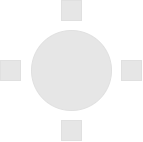

The diagram above was exported from draw.io. Its source (the exported page's mxGraphModel, read from the mxfile embedded in the PNG):
<mxGraphModel dx="500" dy="554" grid="1" gridSize="10" guides="1" tooltips="1" connect="1" arrows="1" fold="1" page="1" pageScale="1" pageWidth="850" pageHeight="1100" math="0" shadow="0">
  <root>
    <mxCell id="0" />
    <mxCell id="1" parent="0" />
    <mxCell id="2" value="" style="ellipse;whiteSpace=wrap;html=1;aspect=fixed;strokeColor=#E0E0E0;fillColor=#E6E6E6;" vertex="1" parent="1">
      <mxGeometry x="495" y="530" width="80" height="80" as="geometry" />
    </mxCell>
    <mxCell id="3" value="" style="whiteSpace=wrap;html=1;aspect=fixed;strokeColor=#E0E0E0;fillColor=#E6E6E6;" vertex="1" parent="1">
      <mxGeometry x="464" y="560" width="20" height="20" as="geometry" />
    </mxCell>
    <mxCell id="4" value="" style="whiteSpace=wrap;html=1;aspect=fixed;strokeColor=#E0E0E0;fillColor=#E6E6E6;" vertex="1" parent="1">
      <mxGeometry x="525" y="500" width="20" height="20" as="geometry" />
    </mxCell>
    <mxCell id="5" value="" style="whiteSpace=wrap;html=1;aspect=fixed;strokeColor=#E0E0E0;fillColor=#E6E6E6;" vertex="1" parent="1">
      <mxGeometry x="525" y="620" width="20" height="20" as="geometry" />
    </mxCell>
    <mxCell id="6" value="" style="whiteSpace=wrap;html=1;aspect=fixed;strokeColor=#E0E0E0;fillColor=#E6E6E6;" vertex="1" parent="1">
      <mxGeometry x="585" y="560" width="20" height="20" as="geometry" />
    </mxCell>
  </root>
</mxGraphModel>